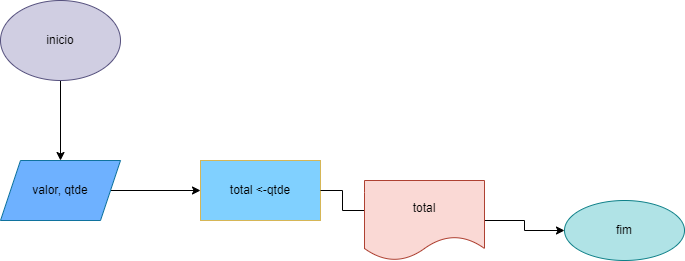

The diagram above was exported from draw.io. Its source (the exported page's mxGraphModel, read from the mxfile embedded in the PNG):
<mxGraphModel dx="1422" dy="794" grid="1" gridSize="10" guides="1" tooltips="1" connect="1" arrows="1" fold="1" page="1" pageScale="1" pageWidth="827" pageHeight="1169" background="#FFFFFF" math="0" shadow="0">
  <root>
    <mxCell id="0" />
    <mxCell id="1" parent="0" />
    <mxCell id="Mpa-wU4AWwyuvrcCNIPu-3" style="edgeStyle=orthogonalEdgeStyle;rounded=0;orthogonalLoop=1;jettySize=auto;html=1;" edge="1" parent="1" source="Mpa-wU4AWwyuvrcCNIPu-1" target="Mpa-wU4AWwyuvrcCNIPu-2">
      <mxGeometry relative="1" as="geometry" />
    </mxCell>
    <mxCell id="Mpa-wU4AWwyuvrcCNIPu-1" value="inicio" style="ellipse;whiteSpace=wrap;html=1;fillColor=#d0cee2;strokeColor=#56517e;" vertex="1" parent="1">
      <mxGeometry x="50" y="50" width="120" height="80" as="geometry" />
    </mxCell>
    <mxCell id="Mpa-wU4AWwyuvrcCNIPu-5" value="" style="edgeStyle=orthogonalEdgeStyle;rounded=0;orthogonalLoop=1;jettySize=auto;html=1;" edge="1" parent="1" source="Mpa-wU4AWwyuvrcCNIPu-2" target="Mpa-wU4AWwyuvrcCNIPu-4">
      <mxGeometry relative="1" as="geometry" />
    </mxCell>
    <mxCell id="Mpa-wU4AWwyuvrcCNIPu-2" value="valor, qtde" style="shape=parallelogram;perimeter=parallelogramPerimeter;whiteSpace=wrap;html=1;fixedSize=1;fillColor=#6EB1FF;strokeColor=#10739e;" vertex="1" parent="1">
      <mxGeometry x="50" y="210" width="120" height="60" as="geometry" />
    </mxCell>
    <mxCell id="Mpa-wU4AWwyuvrcCNIPu-4" value="total &amp;lt;-qtde" style="whiteSpace=wrap;html=1;fillColor=#80D0FF;strokeColor=#d6b656;" vertex="1" parent="1">
      <mxGeometry x="250" y="210" width="120" height="60" as="geometry" />
    </mxCell>
    <mxCell id="Mpa-wU4AWwyuvrcCNIPu-10" value="" style="edgeStyle=orthogonalEdgeStyle;rounded=0;orthogonalLoop=1;jettySize=auto;html=1;endArrow=none;" edge="1" parent="1" source="Mpa-wU4AWwyuvrcCNIPu-4">
      <mxGeometry relative="1" as="geometry">
        <mxPoint x="370" y="240" as="sourcePoint" />
        <mxPoint x="414" y="260" as="targetPoint" />
      </mxGeometry>
    </mxCell>
    <mxCell id="Mpa-wU4AWwyuvrcCNIPu-13" value="" style="edgeStyle=orthogonalEdgeStyle;rounded=0;orthogonalLoop=1;jettySize=auto;html=1;" edge="1" parent="1" source="Mpa-wU4AWwyuvrcCNIPu-11" target="Mpa-wU4AWwyuvrcCNIPu-12">
      <mxGeometry relative="1" as="geometry" />
    </mxCell>
    <mxCell id="Mpa-wU4AWwyuvrcCNIPu-11" value="total" style="shape=document;whiteSpace=wrap;html=1;boundedLbl=1;fillColor=#fad9d5;strokeColor=#ae4132;" vertex="1" parent="1">
      <mxGeometry x="414" y="230" width="120" height="80" as="geometry" />
    </mxCell>
    <mxCell id="Mpa-wU4AWwyuvrcCNIPu-12" value="fim" style="ellipse;whiteSpace=wrap;html=1;fillColor=#b0e3e6;strokeColor=#0e8088;" vertex="1" parent="1">
      <mxGeometry x="614" y="250" width="120" height="60" as="geometry" />
    </mxCell>
  </root>
</mxGraphModel>